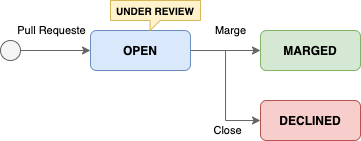

The diagram above was exported from draw.io. Its source (the exported page's mxGraphModel, read from the mxfile embedded in the PNG):
<mxGraphModel dx="610" dy="641" grid="1" gridSize="10" guides="1" tooltips="1" connect="1" arrows="1" fold="1" page="1" pageScale="1" pageWidth="1169" pageHeight="827" math="0" shadow="0">
  <root>
    <mxCell id="VuGg38oU6a5A9JSrgDVV-0" />
    <mxCell id="VuGg38oU6a5A9JSrgDVV-1" parent="VuGg38oU6a5A9JSrgDVV-0" />
    <mxCell id="he_qNT68dIqXUQpD7Iol-3" style="edgeStyle=orthogonalEdgeStyle;rounded=0;orthogonalLoop=1;jettySize=auto;html=1;entryX=0;entryY=0.5;entryDx=0;entryDy=0;fillColor=#f5f5f5;strokeColor=#666666;" edge="1" parent="VuGg38oU6a5A9JSrgDVV-1" source="P9x3zyj4yLXKUapagFQM-0" target="P9x3zyj4yLXKUapagFQM-1">
      <mxGeometry relative="1" as="geometry" />
    </mxCell>
    <mxCell id="he_qNT68dIqXUQpD7Iol-4" value="Marge" style="edgeLabel;html=1;align=center;verticalAlign=middle;resizable=0;points=[];" vertex="1" connectable="0" parent="he_qNT68dIqXUQpD7Iol-3">
      <mxGeometry x="0.2204" y="1" relative="1" as="geometry">
        <mxPoint x="-2.86" y="-19" as="offset" />
      </mxGeometry>
    </mxCell>
    <mxCell id="he_qNT68dIqXUQpD7Iol-6" style="edgeStyle=orthogonalEdgeStyle;rounded=0;orthogonalLoop=1;jettySize=auto;html=1;entryX=0;entryY=0.5;entryDx=0;entryDy=0;fillColor=#f5f5f5;strokeColor=#666666;" edge="1" parent="VuGg38oU6a5A9JSrgDVV-1" source="P9x3zyj4yLXKUapagFQM-0" target="he_qNT68dIqXUQpD7Iol-5">
      <mxGeometry relative="1" as="geometry" />
    </mxCell>
    <mxCell id="he_qNT68dIqXUQpD7Iol-7" value="Close" style="edgeLabel;html=1;align=center;verticalAlign=middle;resizable=0;points=[];" vertex="1" connectable="0" parent="he_qNT68dIqXUQpD7Iol-6">
      <mxGeometry x="0.5265" relative="1" as="geometry">
        <mxPoint y="9.97" as="offset" />
      </mxGeometry>
    </mxCell>
    <mxCell id="P9x3zyj4yLXKUapagFQM-0" value="OPEN" style="rounded=1;whiteSpace=wrap;html=1;strokeColor=#6c8ebf;strokeWidth=1;fillColor=#dae8fc;fontStyle=1;fontSize=12;" vertex="1" parent="VuGg38oU6a5A9JSrgDVV-1">
      <mxGeometry x="110" y="110" width="100" height="40" as="geometry" />
    </mxCell>
    <mxCell id="P9x3zyj4yLXKUapagFQM-1" value="MARGED" style="rounded=1;whiteSpace=wrap;html=1;strokeColor=#82b366;strokeWidth=1;fillColor=#d5e8d4;fontStyle=1;fontSize=12;" vertex="1" parent="VuGg38oU6a5A9JSrgDVV-1">
      <mxGeometry x="280" y="110" width="100" height="40" as="geometry" />
    </mxCell>
    <mxCell id="P9x3zyj4yLXKUapagFQM-3" value="&lt;span style=&quot;font-size: 10px ; font-weight: 700&quot;&gt;UNDER REVIEW&lt;/span&gt;" style="shape=callout;whiteSpace=wrap;html=1;perimeter=calloutPerimeter;strokeColor=#d6b656;fillColor=#fff2cc;size=10;position=0.44;base=10;position2=0.44;" vertex="1" parent="VuGg38oU6a5A9JSrgDVV-1">
      <mxGeometry x="130" y="80" width="90" height="30" as="geometry" />
    </mxCell>
    <mxCell id="he_qNT68dIqXUQpD7Iol-1" style="edgeStyle=orthogonalEdgeStyle;rounded=0;orthogonalLoop=1;jettySize=auto;html=1;entryX=0;entryY=0.5;entryDx=0;entryDy=0;fillColor=#f5f5f5;strokeColor=#666666;" edge="1" parent="VuGg38oU6a5A9JSrgDVV-1" source="he_qNT68dIqXUQpD7Iol-0" target="P9x3zyj4yLXKUapagFQM-0">
      <mxGeometry relative="1" as="geometry" />
    </mxCell>
    <mxCell id="he_qNT68dIqXUQpD7Iol-2" value="Pull Requeste" style="edgeLabel;html=1;align=center;verticalAlign=middle;resizable=0;points=[];" vertex="1" connectable="0" parent="he_qNT68dIqXUQpD7Iol-1">
      <mxGeometry x="-0.1381" y="-2" relative="1" as="geometry">
        <mxPoint y="-22" as="offset" />
      </mxGeometry>
    </mxCell>
    <mxCell id="he_qNT68dIqXUQpD7Iol-0" value="" style="ellipse;whiteSpace=wrap;html=1;aspect=fixed;strokeColor=#666666;strokeWidth=1;fillColor=#f5f5f5;fontColor=#333333;" vertex="1" parent="VuGg38oU6a5A9JSrgDVV-1">
      <mxGeometry x="20" y="120" width="20" height="20" as="geometry" />
    </mxCell>
    <mxCell id="he_qNT68dIqXUQpD7Iol-5" value="DECLINED" style="rounded=1;whiteSpace=wrap;html=1;strokeColor=#b85450;strokeWidth=1;fillColor=#f8cecc;fontStyle=1;fontSize=12;" vertex="1" parent="VuGg38oU6a5A9JSrgDVV-1">
      <mxGeometry x="280" y="180" width="100" height="40" as="geometry" />
    </mxCell>
  </root>
</mxGraphModel>